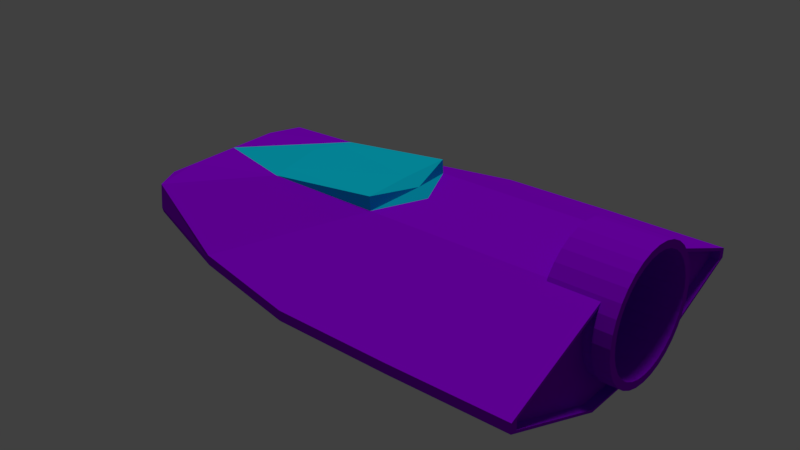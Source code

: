 # Source: classic_spaceship.blend  (saved by Blender 2.78.0; exported with 4.5.12 LTS)
import bpy
from mathutils import Matrix  # noqa: F401  (used for matrix-valued properties, if any)

bpy.ops.wm.read_factory_settings(use_empty=True)
scene = bpy.context.scene
scene.name = 'Scene'

# ---- collections
col_collection_1 = bpy.data.collections.new('Collection 1'); scene.collection.children.link(col_collection_1)

# ---- materials (node trees are filled in below, after node groups)
mat_material = bpy.data.materials.new('Material')
mat_material.alpha_threshold = 0.0
mat_material.use_transparent_shadow = False
mat_material.diffuse_color = (0.3061, 0.0, 0.8, 1.0)
mat_material.specular_color = (0.0, 0.534, 1.0)
mat_material.roughness = 0.5
mat_material.line_color = (0.0, 0.0, 0.0, 1.0)
mat_glass = bpy.data.materials.new('Glass')
mat_glass.alpha_threshold = 0.0
mat_glass.use_transparent_shadow = False
mat_glass.diffuse_color = (0.003212, 0.6076, 0.8, 1.0)
mat_glass.roughness = 0.5

# ---- material node trees

# ---- world
world_world = bpy.data.worlds.new('World'); scene.world = world_world
world_world.color = (0.05088, 0.05088, 0.05088)
world_world.use_sun_shadow = False
world_world.sun_shadow_jitter_overblur = 0.0
world_world.cycles.sampling_method = 'MANUAL'

# ---- lights
light_sun = bpy.data.lights.new('Sun', 'SUN')
light_sun.transmission_factor = 0.0
light_sun.angle = 0.1993
light_sun.energy = 1.0
light_sun.shadow_buffer_clip_start = 0.5
light_sun.shadow_soft_size = 0.1
light_sun.shadow_cascade_max_distance = 1000.0

# ---- meshes
me_cube = bpy.data.meshes.new('Cube')
me_cube.from_pydata([(1.07, 0.6144, 0.1883), (1.07, 0.6026, 0.06848), (1.07, 0.5676, -0.04677), (1.07, 0.5108, -0.153), (1.07, 0.4344, -0.2461), (1.07, 0.3413, -0.3225), (1.07, 0.2351, -0.3793), (1.07, 0.1199, -0.4142), (1.07, 4.638e-08, -0.426), (1.07, -0.1199, -0.4142), (1.07, -0.2351, -0.3793), (1.07, -0.3413, -0.3225), (1.07, -0.4344, -0.2461), (1.07, -0.5108, -0.153), (1.07, -0.5676, -0.04677), (1.07, -0.6026, 0.06848), (1.07, -0.6144, 0.1883), (1.07, -0.6026, 0.3082), (1.07, -0.5676, 0.4235), (0.7909, -0.5108, 0.5297), (1.07, -0.5108, 0.5297), (0.7909, -0.4344, 0.6228), (1.07, -0.4344, 0.6228), (0.7909, -0.3413, 0.6992), (1.07, -0.3413, 0.6992), (0.7909, -0.2351, 0.7559), (1.07, -0.2351, 0.7559), (0.7909, -0.1199, 0.7909), (1.07, -0.1199, 0.7909), (0.7909, 5.932e-07, 0.8027), (1.07, 5.932e-07, 0.8027), (0.7909, 0.1199, 0.7909), (1.07, 0.1199, 0.7909), (0.7909, 0.2351, 0.7559), (1.07, 0.2351, 0.7559), (0.7909, 0.3413, 0.6992), (1.07, 0.3413, 0.6992), (0.7909, 0.4344, 0.6228), (1.07, 0.4344, 0.6228), (0.7909, 0.5108, 0.5297), (1.07, 0.5108, 0.5297), (1.07, 0.5676, 0.4234), (1.07, 0.6026, 0.3082), (1.0, -1.631, 0.0), (-1.0, -0.9471, 0.0), (-2.98e-07, -1.608, 0.0), (1.0, -0.5, -0.508), (1.0, -1.631, 0.04794), (-1.0, -0.9262, 0.2383), (1.0, -1.631, -0.04794), (-1.0, -0.5, -0.508), (-1.0, -0.9347, -0.04794), (-1.0, -0.5, 0.3081), (-0.5, -1.357, 0.0), (0.5, -1.631, 0.0), (-1.49e-07, -1.608, -0.04794), (-4.172e-07, -1.608, 0.04794), (-3.427e-07, -0.5, 0.508), (2.98e-08, -0.5, -0.508), (0.5, -0.5, -0.508), (0.5, -0.5, 0.508), (1.0, -1.564, -0.04871), (0.5, -1.631, 0.04794), (0.5, -1.631, -0.04794), (-0.5, -1.357, -0.04794), (-0.5, -1.357, 0.04794), (-0.5, -0.5, 0.508), (-0.5, -0.5, -0.508), (-0.003329, -0.5, 0.6409), (-1.152, -0.5, -1.806e-07), (-1.152, -0.5, 0.1187), (-1.152, -0.5, -0.09485), (-0.5033, -0.3566, 0.5293), (1.0, 0.0, -0.508), (1.0, 1.631, 0.0), (-1.0, 0.0, -0.508), (-1.0, 0.9471, 0.0), (-1.0, 0.0, 0.3081), (-1.0, 0.0, 0.0), (-2.98e-07, 1.608, 0.0), (-1.49e-07, 0.0, 0.508), (5.96e-08, 0.0, -0.508), (1.0, 0.5, -0.508), (1.0, 1.631, 0.04794), (-1.0, 0.9262, 0.2383), (1.0, 1.631, -0.04794), (-1.0, 0.5, -0.508), (-1.0, 0.9347, -0.04794), (-1.0, 0.5, 0.3081), (-1.0, 0.0, -0.254), (-1.0, 0.0, 0.254), (-0.5, 1.357, 0.0), (0.5, 1.631, 0.0), (-1.49e-07, 1.608, -0.04794), (-4.172e-07, 1.608, 0.04794), (-3.427e-07, 0.5, 0.508), (0.5, 0.0, 0.508), (-0.5, 0.0, 0.508), (-0.5, 0.0, -0.508), (0.5, 0.0, -0.508), (2.98e-08, 0.5, -0.508), (0.5, 0.5, -0.508), (0.5, 0.5, 0.508), (1.0, 0.5, -0.254), (0.5, 1.631, 0.04794), (0.5, 1.631, -0.04794), (-0.5, 1.357, -0.04794), (-0.5, 1.357, 0.04794), (-0.5, 0.5, 0.508), (-0.5, 0.5, -0.508), (-0.5033, 0.0, 0.5895), (0.09856, 0.0, 0.508), (-0.003329, 0.5, 0.6409), (-1.152, 0.5, -1.806e-07), (-1.152, 0.0, -1.806e-07), (-1.152, 0.0, -0.09485), (-1.152, 0.0, 0.1187), (-0.003329, 0.0, 0.6515), (-1.152, 0.5, 0.1187), (-1.152, 0.5, -0.09485), (0.05445, 0.0, 0.5872), (-0.5033, 0.3566, 0.5293), (1.0, 0.6026, 0.3082), (1.0, 0.6099, 0.234), (1.0, 0.6026, 0.06848), (1.0, 0.6144, 0.1883), (1.0, 0.5676, -0.04677), (1.0, 0.5818, 0.0), (1.0, 0.5108, -0.153), (1.0, 0.4344, -0.2461), (1.0, 0.5, -0.1662), (1.0, 0.4248, -0.254), (1.0, 0.3413, -0.3225), (1.0, 0.2351, -0.3793), (1.0, 0.1199, -0.4142), (1.0, 4.638e-08, -0.426), (1.0, -0.1199, -0.4142), (1.0, -0.3413, -0.3225), (1.0, -0.2351, -0.3793), (1.0, -0.5676, -0.04677), (1.0, -0.5108, -0.153), (1.0, -0.5, -0.1662), (1.0, -0.4344, -0.2461), (1.0, -0.4248, -0.254), (1.0, -0.6026, 0.3082), (1.0, -0.6144, 0.1883), (1.0, -0.6099, 0.234), (1.0, -0.6026, 0.06848), (1.0, -0.5818, 0.0), (1.0, 0.5676, 0.4234), (0.7909, 0.5286, 0.4963), (1.0, 0.5286, 0.4963), (1.0, -0.5676, 0.4235), (0.7909, -0.5286, 0.4963), (1.0, -0.5286, 0.4963), (0.7909, 0.5, 0.508), (0.7909, 0.0, 0.508), (0.7909, -0.5, 0.508), (1.07, 0.5325, 0.08242), (1.07, 0.5429, 0.1883), (1.07, 0.5016, -0.01943), (1.07, 0.4514, -0.1133), (1.07, 0.3839, -0.1956), (1.07, 0.3016, -0.2631), (1.07, 0.2078, -0.3133), (1.07, 0.1059, -0.3442), (1.07, 6.178e-08, -0.3546), (1.07, -0.1059, -0.3442), (1.07, -0.2078, -0.3133), (1.07, -0.3016, -0.2631), (1.07, -0.3839, -0.1956), (1.07, -0.4514, -0.1133), (1.07, -0.5016, -0.01943), (1.07, -0.5325, 0.08242), (1.07, -0.5429, 0.1883), (1.07, -0.5325, 0.2943), (1.07, -0.5016, 0.3961), (1.07, -0.4514, 0.49), (1.07, -0.3839, 0.5723), (1.07, -0.3016, 0.6398), (1.07, -0.2078, 0.69), (1.07, -0.1059, 0.7208), (1.07, 5.451e-07, 0.7313), (1.07, 0.1059, 0.7208), (1.07, 0.2078, 0.69), (1.07, 0.3016, 0.6398), (1.07, 0.3839, 0.5723), (1.07, 0.4514, 0.49), (1.07, 0.5016, 0.3961), (1.07, 0.5325, 0.2943), (0.8456, 0.5325, 0.08242), (0.8456, 0.5429, 0.1883), (0.8456, 0.5016, -0.01943), (0.8456, 0.4514, -0.1133), (0.8456, 0.3839, -0.1956), (0.8456, 0.3016, -0.2631), (0.8456, 0.2078, -0.3133), (0.8456, 0.1059, -0.3442), (0.8456, 6.178e-08, -0.3546), (0.8456, -0.1059, -0.3442), (0.8456, -0.2078, -0.3133), (0.8456, -0.3016, -0.2631), (0.8456, -0.3839, -0.1956), (0.8456, -0.4514, -0.1133), (0.8456, -0.5016, -0.01943), (0.8456, -0.5325, 0.08242), (0.8456, -0.5429, 0.1883), (0.8456, -0.5325, 0.2943), (0.8456, -0.5016, 0.3961), (0.8456, -0.4514, 0.49), (0.8456, -0.3839, 0.5723), (0.8456, -0.3016, 0.6398), (0.8456, -0.2078, 0.69), (0.8456, -0.1059, 0.7208), (0.8456, 5.451e-07, 0.7313), (0.8456, 0.1059, 0.7208), (0.8456, 0.2078, 0.69), (0.8456, 0.3016, 0.6398), (0.8456, 0.3839, 0.5723), (0.8456, 0.4514, 0.49), (0.8456, 0.5016, 0.3961), (0.8456, 0.5325, 0.2943), (1.0, -1.631, -0.04794), (1.0, -1.631, 0.0), (1.0, -0.5818, 0.0), (1.0, 4.638e-08, -0.426), (1.0, 0.0, -0.508), (1.0, -0.5, -0.508), (1.0, -1.631, 0.04794), (0.9594, -1.564, -0.04871), (1.0, -0.4248, -0.254), (1.0, -0.5, -0.1662), (1.0, -0.6099, 0.234), (1.0, -0.5286, 0.4963), (1.0, 1.631, -0.04794), (1.0, 1.631, 0.0), (1.0, 0.5818, 0.0), (1.0, 0.5, -0.508), (1.0, 1.631, 0.04794), (1.0, 0.5, -0.254), (1.0, 0.4248, -0.254), (1.0, 0.5, -0.1662), (1.0, 0.6099, 0.234), (1.0, 0.5286, 0.4963), (1.0, 0.6026, 0.3082), (1.0, 0.6144, 0.1883), (1.0, 0.6026, 0.06848), (1.0, 0.5676, -0.04677), (1.0, 0.5108, -0.153), (1.0, 0.3413, -0.3225), (1.0, 0.2351, -0.3793), (1.0, 0.1199, -0.4142), (1.0, -0.1199, -0.4142), (1.0, -0.2351, -0.3793), (1.0, -0.3413, -0.3225), (1.0, -0.5108, -0.153), (1.0, -0.5676, -0.04677), (1.0, -0.4344, -0.2461), (1.0, -0.6144, 0.1883), (1.0, -0.6026, 0.3082), (1.0, -0.6026, 0.06848), (1.0, 0.5676, 0.4234), (1.0, -0.5676, 0.4235), (1.0, -1.564, -0.002725), (1.0, -0.5585, -0.002725), (1.0, -0.0004323, -0.4114), (1.0, -0.0004324, -0.49), (1.0, -0.48, -0.49), (1.0, -1.564, 0.04326), (1.0, -0.4079, -0.2464), (1.0, -0.48, -0.1621), (1.0, -0.5854, 0.2217), (1.0, -0.5075, 0.4734), (1.0, 1.564, -0.04871), (1.0, 1.564, -0.002725), (1.0, 0.5576, -0.002725), (1.0, 0.4792, -0.49), (1.0, 1.564, 0.04326), (1.0, 0.4792, -0.2464), (1.0, 0.407, -0.2464), (1.0, 0.4792, -0.1621), (1.0, 0.5846, 0.2217), (1.0, 0.5066, 0.4734), (1.0, 0.5775, 0.2929), (1.0, 0.5889, 0.1779), (1.0, 0.5775, 0.06296), (1.0, 0.544, -0.04759), (1.0, 0.4896, -0.1495), (1.0, 0.327, -0.3121), (1.0, 0.2251, -0.3665), (1.0, 0.1145, -0.4001), (1.0, -0.1154, -0.4001), (1.0, -0.2259, -0.3665), (1.0, -0.3278, -0.3121), (1.0, -0.4904, -0.1495), (1.0, -0.5449, -0.04759), (1.0, -0.4171, -0.2388), (1.0, -0.5897, 0.1779), (1.0, -0.5784, 0.2929), (1.0, -0.5784, 0.06296), (1.0, 0.544, 0.4034), (1.0, -0.5449, 0.4034), (0.9594, -1.564, -0.002725), (0.9594, -0.5585, -0.002725), (0.9594, -0.0004323, -0.4114), (0.9594, -0.0004323, -0.49), (0.9594, -0.48, -0.49), (0.9594, -1.564, 0.04326), (0.9594, -0.48, -0.2464), (0.9594, -0.4079, -0.2464), (0.9594, -0.48, -0.1621), (0.9594, -0.5854, 0.2217), (0.9594, -0.5075, 0.4734), (0.9594, 1.564, -0.04871), (0.9594, 1.564, -0.002725), (0.9594, 0.5576, -0.002725), (0.9594, 0.4792, -0.49), (0.9594, 1.564, 0.04326), (0.9594, 0.4792, -0.2464), (0.9594, 0.407, -0.2464), (0.9594, 0.4792, -0.1621), (0.9594, 0.5846, 0.2217), (0.9594, 0.5066, 0.4734), (0.9594, 0.5775, 0.2929), (0.9594, 0.5889, 0.1779), (0.9594, 0.5775, 0.06296), (0.9594, 0.544, -0.04759), (0.9594, 0.4896, -0.1495), (0.9594, 0.327, -0.3121), (0.9594, 0.2251, -0.3665), (0.9594, 0.1145, -0.4001), (0.9594, -0.1154, -0.4001), (0.9594, -0.2259, -0.3665), (0.9594, -0.3278, -0.3121), (0.9594, -0.4904, -0.1495), (0.9594, -0.5449, -0.04759), (0.9594, -0.4171, -0.2388), (0.9594, -0.5897, 0.1779), (0.9594, -0.5784, 0.2929), (0.9594, -0.5784, 0.06296), (0.9594, 0.544, 0.4034), (0.9594, -0.5449, 0.4034)], [], [(19, 20, 22, 21), (21, 22, 24, 23), (23, 24, 26, 25), (25, 26, 28, 27), (27, 28, 30, 29), (29, 30, 32, 31), (31, 32, 34, 33), (33, 34, 36, 35), (35, 36, 38, 37), (37, 38, 40, 39), (39, 40, 41, 149, 151, 150), (24, 22, 178, 179), (67, 64, 51, 50), (66, 52, 48, 65), (52, 77, 116, 70), (64, 53, 44, 51), (63, 54, 45, 55), (103, 131, 240, 239), (60, 57, 56, 62), (59, 63, 55, 58), (99, 59, 58, 81), (73, 46, 59, 99), (46, 49, 63, 59), (96, 111, 57, 60), (137, 143, 230, 254), (43, 49, 222, 223), (54, 62, 56, 45), (43, 47, 62, 54), (49, 43, 54, 63), (55, 45, 53, 64), (51, 44, 69, 71), (48, 52, 70), (50, 51, 71), (75, 50, 71, 115), (53, 65, 48, 44), (45, 56, 65, 53), (57, 66, 65, 56), (98, 67, 50, 75), (81, 58, 67, 98), (58, 55, 64, 67), (71, 69, 114, 115), (69, 70, 116, 114), (66, 77, 52), (117, 110, 72, 68), (110, 77, 72), (66, 57, 68, 72), (44, 48, 70, 69), (68, 120, 117), (57, 111, 120, 68), (77, 66, 72), (109, 86, 87, 106), (108, 107, 84, 88), (88, 118, 116, 77), (90, 116, 114, 78), (106, 87, 76, 91), (105, 93, 79, 92), (154, 47, 228, 233), (102, 104, 94, 95), (101, 100, 93, 105), (99, 81, 100, 101), (73, 99, 101, 82), (82, 101, 105, 85), (96, 102, 95, 111), (74, 83, 238, 235), (143, 142, 257, 230), (92, 79, 94, 104), (74, 92, 104, 83), (85, 105, 92, 74), (93, 106, 91, 79), (78, 114, 115, 89), (87, 119, 113, 76), (89, 115, 75), (84, 118, 88), (86, 119, 87), (75, 115, 119, 86), (91, 76, 84, 107), (79, 91, 107, 94), (95, 94, 107, 108), (97, 110, 77), (80, 117, 110, 97), (98, 75, 86, 109), (81, 98, 109, 100), (100, 109, 106, 93), (119, 115, 114, 113), (113, 114, 116, 118), (108, 88, 77), (117, 112, 121, 110), (110, 121, 77), (108, 121, 112, 95), (76, 113, 118, 84), (77, 116, 90), (112, 117, 120), (95, 112, 120, 111), (77, 121, 108), (111, 120, 117, 80), (136, 135, 8, 9), (157, 156, 96, 60), (150, 155, 156, 157, 153, 19, 21, 23, 25, 27, 29, 31, 33, 35, 37, 39), (142, 143, 137, 11, 12), (137, 138, 10, 11), (134, 133, 6, 7), (156, 155, 102, 96), (135, 134, 7, 8), (132, 131, 129, 4, 5), (125, 123, 122, 42, 0), (144, 146, 145, 16, 17), (130, 129, 131, 103), (145, 147, 15, 16), (122, 149, 41, 42), (129, 130, 128, 3, 4), (73, 82, 237, 226), (153, 154, 152, 18, 20, 19), (126, 128, 248, 247), (128, 126, 2, 3), (140, 141, 142, 12, 13), (155, 150, 151, 83, 104, 102), (139, 140, 13, 14), (124, 125, 0, 1), (133, 132, 5, 6), (138, 136, 9, 10), (142, 141, 231, 257), (152, 154, 233, 262), (152, 144, 17, 18), (126, 127, 124, 1, 2), (147, 148, 139, 14, 15), (154, 153, 157, 60, 62, 47), (124, 127, 236, 246), (170, 169, 201, 202), (42, 41, 188, 189), (13, 12, 170, 171), (1, 0, 159, 158), (0, 42, 189, 159), (14, 13, 171, 172), (34, 32, 183, 184), (15, 14, 172, 173), (2, 1, 158, 160), (26, 24, 179, 180), (16, 15, 173, 174), (3, 2, 160, 161), (17, 16, 174, 175), (36, 34, 184, 185), (4, 3, 161, 162), (18, 17, 175, 176), (5, 4, 162, 163), (28, 26, 180, 181), (6, 5, 163, 164), (20, 18, 176, 177), (38, 36, 185, 186), (7, 6, 164, 165), (8, 7, 165, 166), (30, 28, 181, 182), (9, 8, 166, 167), (22, 20, 177, 178), (40, 38, 186, 187), (10, 9, 167, 168), (11, 10, 168, 169), (32, 30, 182, 183), (41, 40, 187, 188), (12, 11, 169, 170), (190, 191, 221, 220, 219, 218, 217, 216, 215, 214, 213, 212, 211, 210, 209, 208, 207, 206, 205, 204, 203, 202, 201, 200, 199, 198, 197, 196, 195, 194, 193, 192), (184, 183, 215, 216), (171, 170, 202, 203), (185, 184, 216, 217), (172, 171, 203, 204), (158, 159, 191, 190), (186, 185, 217, 218), (173, 172, 204, 205), (160, 158, 190, 192), (187, 186, 218, 219), (174, 173, 205, 206), (161, 160, 192, 193), (188, 187, 219, 220), (175, 174, 206, 207), (162, 161, 193, 194), (189, 188, 220, 221), (176, 175, 207, 208), (163, 162, 194, 195), (159, 189, 221, 191), (177, 176, 208, 209), (164, 163, 195, 196), (178, 177, 209, 210), (165, 164, 196, 197), (179, 178, 210, 211), (166, 165, 197, 198), (180, 179, 211, 212), (167, 166, 198, 199), (181, 180, 212, 213), (168, 167, 199, 200), (182, 181, 213, 214), (169, 168, 200, 201), (183, 182, 214, 215), (225, 252, 291, 265), (261, 244, 283, 300), (251, 225, 265, 290), (256, 224, 264, 295), (241, 239, 278, 280), (250, 251, 290, 289), (224, 260, 299, 264), (249, 250, 289, 288), (228, 223, 263, 268), (260, 258, 297, 299), (239, 240, 279, 278), (128, 130, 241, 248), (145, 146, 232, 258), (46, 73, 226, 227), (83, 151, 243, 238), (146, 144, 259, 232), (130, 103, 239, 241), (47, 43, 223, 228), (131, 132, 249, 240), (85, 74, 235, 234), (147, 145, 258, 260), (132, 133, 250, 249), (148, 147, 260, 224), (133, 134, 251, 250), (139, 148, 224, 256), (134, 135, 225, 251), (149, 122, 244, 261), (49, 46, 227, 222), (135, 136, 252, 225), (122, 123, 242, 244), (138, 137, 254, 253), (82, 85, 234, 237), (123, 125, 245, 242), (151, 149, 261, 243), (136, 138, 253, 252), (125, 124, 246, 245), (144, 152, 262, 259), (140, 139, 256, 255), (127, 126, 247, 236), (141, 140, 255, 231), (282, 300, 340, 322), (276, 273, 313, 316), (265, 291, 331, 304), (300, 283, 323, 340), (290, 265, 304, 330), (295, 264, 303, 335), (280, 278, 318, 320), (289, 290, 330, 329), (264, 299, 339, 303), (288, 289, 329, 328), (268, 263, 302, 307), (237, 234, 273, 276), (243, 261, 300, 282), (253, 254, 293, 292), (238, 243, 282, 277), (259, 262, 301, 298), (252, 253, 292, 291), (244, 242, 281, 283), (262, 233, 272, 301), (222, 227, 267, 61), (255, 256, 295, 294), (242, 245, 284, 281), (233, 228, 268, 272), (231, 255, 294, 270), (245, 246, 285, 284), (234, 235, 274, 273), (257, 231, 270, 296), (236, 247, 286, 275), (230, 257, 296, 269), (223, 222, 61, 263), (246, 236, 275, 285), (226, 237, 276, 266), (254, 230, 269, 293), (247, 248, 287, 286), (235, 238, 277, 274), (258, 232, 271, 297), (248, 241, 280, 287), (232, 259, 298, 271), (227, 226, 266, 267), (240, 249, 288, 279), (308, 310, 334, 335, 303, 302, 229), (306, 308, 229), (305, 304, 331, 332, 333, 309, 308, 306), (318, 313, 314, 315, 326, 327, 320), (316, 313, 318), (305, 316, 318, 319, 328, 329, 330, 304), (322, 340, 323, 321, 317), (303, 339, 337, 311, 307, 302), (321, 324, 325, 315, 314, 317), (309, 336, 310, 308), (311, 338, 341, 312, 307), (292, 293, 333, 332), (277, 282, 322, 317), (298, 301, 341, 338), (291, 292, 332, 331), (283, 281, 321, 323), (301, 272, 312, 341), (61, 267, 306, 229), (294, 295, 335, 334), (281, 284, 324, 321), (272, 268, 307, 312), (270, 294, 334, 310), (284, 285, 325, 324), (273, 274, 314, 313), (296, 270, 310, 336), (275, 286, 326, 315), (269, 296, 336, 309), (263, 61, 229, 302), (285, 275, 315, 325), (266, 276, 316, 305), (293, 269, 309, 333), (286, 287, 327, 326), (274, 277, 317, 314), (297, 271, 311, 337), (287, 280, 320, 327), (271, 298, 338, 311), (267, 266, 305, 306), (279, 288, 328, 319), (278, 279, 319, 318), (299, 297, 337, 339)])
me_cube.polygons.foreach_set('material_index', [0, 0, 0, 0, 0, 0, 0, 0, 0, 0, 0, 0, 0, 0, 0, 0, 0, 0, 0, 0, 0, 0, 0, 0, 0, 0, 0, 0, 0, 0, 0, 0, 0, 0, 0, 0, 0, 0, 0, 0, 0, 0, 0, 1, 1, 1, 0, 1, 1, 1, 0, 0, 0, 0, 0, 0, 0, 0, 0, 0, 0, 0, 0, 0, 0, 0, 0, 0, 0, 0, 0, 0, 0, 0, 0, 0, 0, 0, 0, 0, 0, 0, 0, 0, 0, 0, 1, 1, 1, 0, 0, 1, 1, 1, 0, 0, 0, 0, 0, 0, 0, 0, 0, 0, 0, 0, 0, 0, 0, 0, 0, 0, 0, 0, 0, 0, 0, 0, 0, 0, 0, 0, 0, 0, 0, 0, 0, 0, 0, 0, 0, 0, 0, 0, 0, 0, 0, 0, 0, 0, 0, 0, 0, 0, 0, 0, 0, 0, 0, 0, 0, 0, 0, 0, 0, 0, 0, 0, 0, 0, 0, 0, 0, 0, 0, 0, 0, 0, 0, 0, 0, 0, 0, 0, 0, 0, 0, 0, 0, 0, 0, 0, 0, 0, 0, 0, 0, 0, 0, 0, 0, 0, 0, 0, 0, 0, 0, 0, 0, 0, 0, 0, 0, 0, 0, 0, 0, 0, 0, 0, 0, 0, 0, 0, 0, 0, 0, 0, 0, 0, 0, 0, 0, 0, 0, 0, 0, 0, 0, 0, 0, 0, 0, 0, 0, 0, 0, 0, 0, 0, 0, 0, 0, 0, 0, 0, 0, 0, 0, 0, 0, 0, 0, 0, 0, 0, 0, 0, 0, 0, 0, 0, 0, 0, 0, 0, 0, 0, 0, 0, 0, 0, 0, 0, 0, 0, 0, 0, 0, 0, 0, 0, 0, 0, 0, 0, 0, 0, 0, 0, 0, 0, 0, 0, 0, 0, 0, 0, 0, 0, 0, 0, 0, 0, 0, 0, 0, 0, 0, 0, 0])
_uv = me_cube.uv_layers.new(name='UVMap')
_uv.uv.foreach_set('vector', [0.5522, 0.9618, 0.5169, 0.962, 0.5155, 0.9418, 0.5508, 0.9416, 0.5508, 0.9416, 0.5155, 0.9418, 0.5149, 0.9286, 0.5502, 0.9284, 0.5499, 0.9294, 0.5146, 0.9299, 0.5146, 0.9169, 0.5499, 0.9164, 0.5493, 0.9168, 0.514, 0.9171, 0.5139, 0.897, 0.5492, 0.8967, 0.5492, 0.8967, 0.5139, 0.897, 0.514, 0.8771, 0.5493, 0.8768, 0.5493, 0.8768, 0.514, 0.8771, 0.5144, 0.8583, 0.5497, 0.858, 0.5497, 0.858, 0.5144, 0.8583, 0.5151, 0.8411, 0.5504, 0.8409, 0.5504, 0.8401, 0.5151, 0.8403, 0.516, 0.8299, 0.5513, 0.8297, 0.5513, 0.8317, 0.5159, 0.8299, 0.5158, 0.8157, 0.5512, 0.8174, 0.5512, 0.8174, 0.5158, 0.8157, 0.5159, 0.7983, 0.5513, 0.8, 0.5109, 0.9456, 0.4649, 0.9439, 0.4652, 0.924, 0.4767, 0.9244, 0.4765, 0.9381, 0.511, 0.9394, 0.01146, 0.6726, 0.02248, 0.6537, 0.03158, 0.6623, 0.02184, 0.6789, 0.08347, 0.4055, 0.08235, 0.5609, 0.0, 0.4817, 0.001123, 0.4056, 0.4167, 0.2343, 0.3316, 0.2269, 0.3305, 0.1461, 0.4096, 0.05643, 0.4649, 0.6789, 0.4649, 0.7729, 0.4345, 0.7729, 0.4345, 0.6789, 0.2591, 0.8956, 0.2669, 0.8956, 0.2567, 0.992, 0.2486, 0.9921, 0.2652, 0.706, 0.273, 0.706, 0.2729, 0.8001, 0.2651, 0.8001, 0.0, 0.0, 0.0, 0.0, 0.0, 0.0, 0.0, 0.0, 0.5807, 0.2298, 0.4987, 0.232, 0.4916, 0.008483, 0.5736, 0.002241, 0.2482, 0.4053, 0.2471, 0.6121, 0.1647, 0.608, 0.1658, 0.4054, 0.2482, 0.3115, 0.2482, 0.4053, 0.1658, 0.4054, 0.1658, 0.3116, 0.3305, 0.3114, 0.3305, 0.4052, 0.2482, 0.4053, 0.2482, 0.3115, 0.3305, 0.4052, 0.3294, 0.612, 0.2471, 0.6121, 0.2482, 0.4053, 0.5807, 0.3207, 0.5148, 0.3225, 0.4987, 0.232, 0.5807, 0.2298, 0.0, 0.0, 0.0, 0.0, 0.0, 0.0, 0.0, 0.0, 0.0, 0.0, 0.0, 0.0, 0.0, 0.0, 0.0, 0.0, 0.273, 0.706, 0.2808, 0.706, 0.2807, 0.8001, 0.2729, 0.8001, 0.2725, 0.6121, 0.2803, 0.6121, 0.2808, 0.706, 0.273, 0.706, 0.2647, 0.6121, 0.2725, 0.6121, 0.273, 0.706, 0.2652, 0.706, 0.2651, 0.8001, 0.2729, 0.8001, 0.2669, 0.8956, 0.2591, 0.8956, 0.4063, 0.5972, 0.4142, 0.5948, 0.415, 0.6789, 0.3993, 0.6789, 0.4534, 0.5988, 0.4649, 0.6789, 0.4345, 0.6789, 0.3305, 0.6789, 0.4063, 0.5972, 0.3993, 0.6789, 0.3305, 0.7729, 0.3305, 0.6789, 0.3993, 0.6789, 0.3993, 0.7729, 0.2669, 0.8956, 0.2747, 0.8956, 0.2949, 0.9921, 0.2567, 0.992, 0.2729, 0.8001, 0.2807, 0.8001, 0.2747, 0.8956, 0.2669, 0.8956, 0.4987, 0.232, 0.4167, 0.2343, 0.4096, 0.05643, 0.4916, 0.008483, 0.08347, 0.3117, 0.08347, 0.4055, 0.001123, 0.4056, 0.001123, 0.3117, 0.1658, 0.3116, 0.1658, 0.4054, 0.08347, 0.4055, 0.08347, 0.3117, 0.1658, 0.4054, 0.1647, 0.608, 0.08235, 0.5609, 0.08347, 0.4055, 0.3993, 0.6789, 0.415, 0.6789, 0.415, 0.7729, 0.3993, 0.7729, 0.415, 0.6789, 0.4345, 0.6789, 0.4345, 0.7729, 0.415, 0.7729, 0.4167, 0.2343, 0.3316, 0.3178, 0.3316, 0.2269, 0.5003, 0.3298, 0.4174, 0.3291, 0.4164, 0.2614, 0.5001, 0.2384, 0.4174, 0.3291, 0.3316, 0.3178, 0.4164, 0.2614, 0.4167, 0.2343, 0.4987, 0.232, 0.5001, 0.2384, 0.4164, 0.2614, 0.4142, 0.5948, 0.4534, 0.5988, 0.4345, 0.6789, 0.415, 0.6789, 0.8553, 0.812, 0.8642, 0.906, 0.8535, 0.906, 0.8772, 0.812, 0.8773, 0.906, 0.8642, 0.906, 0.8553, 0.812, 0.3316, 0.3178, 0.4167, 0.2343, 0.4164, 0.2614, 0.08347, 0.2178, 0.001123, 0.2179, 0.0, 0.1309, 0.08235, 0.05159, 0.4167, 0.416, 0.4096, 0.5496, 0.3305, 0.4827, 0.3316, 0.4086, 0.4649, 0.8669, 0.4345, 0.8669, 0.4345, 0.7729, 0.4649, 0.7729, 0.3199, 0.9631, 0.2949, 0.9381, 0.2949, 0.9161, 0.3199, 0.916, 0.2482, 0.8958, 0.2486, 0.9925, 0.2407, 0.9924, 0.2403, 0.8958, 0.2481, 0.706, 0.248, 0.8001, 0.2401, 0.8001, 0.2402, 0.706, 0.0, 0.0, 0.0, 0.0, 0.0, 0.0, 0.0, 0.0, 0.5807, 0.4115, 0.5736, 0.5948, 0.4916, 0.5931, 0.4987, 0.4138, 0.2482, 0.2177, 0.1658, 0.2177, 0.1647, 0.004308, 0.2471, 8.724e-05, 0.2482, 0.3115, 0.1658, 0.3116, 0.1658, 0.2177, 0.2482, 0.2177, 0.3305, 0.3114, 0.2482, 0.3115, 0.2482, 0.2177, 0.3305, 0.2176, 0.3305, 0.2176, 0.2482, 0.2177, 0.2471, 8.724e-05, 0.3294, 0.0, 0.5807, 0.3207, 0.5807, 0.4115, 0.4987, 0.4138, 0.5148, 0.3225, 0.0, 0.0, 0.0, 0.0, 0.0, 0.0, 0.0, 0.0, 0.0, 0.0, 0.0, 0.0, 0.0, 0.0, 0.0, 0.0, 0.2402, 0.706, 0.2401, 0.8001, 0.2322, 0.8001, 0.2323, 0.706, 0.2403, 0.6121, 0.2402, 0.706, 0.2323, 0.706, 0.2324, 0.6121, 0.2482, 0.6121, 0.2481, 0.706, 0.2402, 0.706, 0.2403, 0.6121, 0.248, 0.8001, 0.2482, 0.8958, 0.2403, 0.8958, 0.2401, 0.8001, 0.3199, 0.916, 0.2949, 0.9161, 0.2949, 0.8985, 0.3199, 0.8688, 0.4063, 0.9487, 0.3993, 0.8669, 0.415, 0.8669, 0.4142, 0.951, 0.3199, 0.8688, 0.2949, 0.8985, 0.3199, 0.8216, 0.4534, 0.9471, 0.4345, 0.8669, 0.4649, 0.8669, 0.3305, 0.8669, 0.3993, 0.8669, 0.4063, 0.9487, 0.3305, 0.7729, 0.3993, 0.7729, 0.3993, 0.8669, 0.3305, 0.8669, 0.2403, 0.8958, 0.2407, 0.9924, 0.2014, 0.9925, 0.2324, 0.8957, 0.2401, 0.8001, 0.2403, 0.8958, 0.2324, 0.8957, 0.2322, 0.8001, 0.4987, 0.4138, 0.4916, 0.5931, 0.4096, 0.5496, 0.4167, 0.416, 0.3081, 0.7109, 0.2949, 0.7129, 0.3255, 0.6121, 0.3226, 0.8034, 0.2995, 0.8074, 0.2949, 0.7129, 0.3081, 0.7109, 0.08347, 0.3117, 0.001123, 0.3117, 0.001123, 0.2179, 0.08347, 0.2178, 0.1658, 0.3116, 0.08347, 0.3117, 0.08347, 0.2178, 0.1658, 0.2177, 0.1658, 0.2177, 0.08347, 0.2178, 0.08235, 0.05159, 0.1647, 0.004308, 0.3993, 0.8669, 0.3993, 0.7729, 0.415, 0.7729, 0.415, 0.8669, 0.415, 0.8669, 0.415, 0.7729, 0.4345, 0.7729, 0.4345, 0.8669, 0.4167, 0.416, 0.3316, 0.4086, 0.3316, 0.3178, 0.5003, 0.3298, 0.5001, 0.4202, 0.4164, 0.391, 0.4174, 0.3291, 0.4174, 0.3291, 0.4164, 0.391, 0.3316, 0.3178, 0.07711, 0.8435, 0.08049, 0.842, 0.09693, 0.9374, 0.07503, 0.9374, 0.4142, 0.951, 0.415, 0.8669, 0.4345, 0.8669, 0.4534, 0.9471, 0.3199, 0.9732, 0.2949, 0.9381, 0.3199, 0.9631, 0.8553, 1.0, 0.8535, 0.906, 0.8642, 0.906, 0.8772, 1.0, 0.8553, 1.0, 0.8642, 0.906, 0.8773, 0.906, 0.3316, 0.3178, 0.4164, 0.391, 0.4167, 0.416, 0.3255, 0.8216, 0.3115, 0.816, 0.2995, 0.8074, 0.3226, 0.8034, 0.6545, 0.6353, 0.6544, 0.6577, 0.6429, 0.6577, 0.6429, 0.6353, 0.6284, 0.2285, 0.6284, 0.3194, 0.5807, 0.3207, 0.5807, 0.2298, 0.8648, 0.6132, 0.8629, 0.6186, 0.8629, 0.7126, 0.8629, 0.8066, 0.8648, 0.812, 0.8593, 0.8086, 0.844, 0.7943, 0.8314, 0.7767, 0.822, 0.7568, 0.8163, 0.7351, 0.8143, 0.7126, 0.8163, 0.69, 0.822, 0.6684, 0.8314, 0.6484, 0.844, 0.6309, 0.8593, 0.6165, 0.5911, 0.8153, 0.591, 0.8135, 0.5903, 0.7983, 0.6018, 0.798, 0.6026, 0.815, 0.6548, 0.5948, 0.6546, 0.6141, 0.6431, 0.6141, 0.6432, 0.5948, 0.6544, 0.6803, 0.6545, 0.7024, 0.6429, 0.7023, 0.6429, 0.6803, 0.6284, 0.3194, 0.6284, 0.4102, 0.5807, 0.4115, 0.5807, 0.3207, 0.6544, 0.6577, 0.6544, 0.6803, 0.6429, 0.6803, 0.6429, 0.6577, 0.6546, 0.723, 0.6547, 0.7394, 0.6548, 0.7413, 0.6432, 0.7413, 0.6431, 0.7229, 0.4777, 0.8803, 0.4775, 0.8889, 0.4771, 0.9028, 0.4656, 0.9024, 0.4662, 0.8799, 0.5937, 0.9232, 0.5935, 0.9096, 0.5934, 0.9013, 0.6049, 0.9009, 0.6052, 0.9228, 0.1136, 0.842, 0.1132, 0.8614, 0.1136, 0.8637, 0.1042, 0.8545, 0.5934, 0.9013, 0.593, 0.8787, 0.6045, 0.8783, 0.6049, 0.9009, 0.4771, 0.9028, 0.4767, 0.9244, 0.4652, 0.924, 0.4656, 0.9024, 0.4811, 0.7985, 0.4803, 0.8136, 0.4802, 0.816, 0.4687, 0.8156, 0.4696, 0.798, 0.0, 0.0, 0.0, 0.0, 0.0, 0.0, 0.0, 0.0, 0.5594, 0.9568, 0.5938, 0.9559, 0.5938, 0.9435, 0.6054, 0.9432, 0.6054, 0.9612, 0.5594, 0.9625, 0.0, 0.0, 0.0, 0.0, 0.0, 0.0, 0.0, 0.0, 0.4802, 0.816, 0.4793, 0.8361, 0.4677, 0.8356, 0.4687, 0.8156, 0.5918, 0.8348, 0.5917, 0.8321, 0.5911, 0.8153, 0.6026, 0.815, 0.6033, 0.8345, 0.6284, 0.4102, 0.6282, 0.4149, 0.6625, 0.4139, 0.6556, 0.5926, 0.5736, 0.5948, 0.5807, 0.4115, 0.5924, 0.8562, 0.5918, 0.8348, 0.6033, 0.8345, 0.6039, 0.8559, 0.4784, 0.8578, 0.4777, 0.8803, 0.4662, 0.8799, 0.4669, 0.8573, 0.6545, 0.7024, 0.6546, 0.723, 0.6431, 0.7229, 0.6429, 0.7023, 0.6546, 0.6141, 0.6545, 0.6353, 0.6429, 0.6353, 0.6431, 0.6141, 0.0, 0.0, 0.0, 0.0, 0.0, 0.0, 0.0, 0.0, 0.0, 0.0, 0.0, 0.0, 0.0, 0.0, 0.0, 0.0, 0.5938, 0.9435, 0.5937, 0.9232, 0.6052, 0.9228, 0.6054, 0.9432, 0.4793, 0.8361, 0.4789, 0.8449, 0.4784, 0.8578, 0.4669, 0.8573, 0.4677, 0.8356, 0.593, 0.8787, 0.5926, 0.8653, 0.5924, 0.8562, 0.6039, 0.8559, 0.6045, 0.8783, 0.6625, 0.2218, 0.6282, 0.2227, 0.6284, 0.2285, 0.5807, 0.2298, 0.5736, 0.002241, 0.6556, 0.0, 0.0, 0.0, 0.0, 0.0, 0.0, 0.0, 0.0, 0.0, 0.6058, 0.8106, 0.6054, 0.798, 0.6423, 0.7982, 0.6428, 0.8108, 0.09079, 0.842, 0.07133, 0.8376, 0.07475, 0.8247, 0.09194, 0.8286, 0.1484, 0.6251, 0.1649, 0.6377, 0.1574, 0.6481, 0.1429, 0.637, 0.1301, 0.8376, 0.1106, 0.842, 0.1095, 0.8286, 0.1267, 0.8247, 0.1106, 0.842, 0.09079, 0.842, 0.09194, 0.8286, 0.1095, 0.8286, 0.1301, 0.6165, 0.1484, 0.6251, 0.1429, 0.637, 0.1267, 0.6293, 0.01146, 0.7815, 0.00387, 0.7605, 0.01513, 0.7567, 0.02184, 0.7751, 0.1106, 0.6121, 0.1301, 0.6165, 0.1267, 0.6293, 0.1095, 0.6254, 0.1484, 0.8289, 0.1301, 0.8376, 0.1267, 0.8247, 0.1429, 0.8171, 0.00387, 0.6935, 0.01146, 0.6726, 0.02184, 0.6789, 0.01513, 0.6974, 0.09079, 0.6121, 0.1106, 0.6121, 0.1095, 0.6254, 0.09194, 0.6254, 0.1649, 0.8163, 0.1484, 0.8289, 0.1429, 0.8171, 0.1574, 0.8059, 0.07133, 0.6165, 0.09079, 0.6121, 0.09194, 0.6254, 0.07475, 0.6293, 0.02248, 0.8003, 0.01146, 0.7815, 0.02184, 0.7751, 0.03158, 0.7918, 0.1789, 0.8003, 0.1649, 0.8163, 0.1574, 0.8059, 0.1698, 0.7918, 0.05301, 0.6251, 0.07133, 0.6165, 0.07475, 0.6293, 0.05855, 0.637, 0.19, 0.7815, 0.1789, 0.8003, 0.1698, 0.7918, 0.1796, 0.7751, 0.0, 0.7157, 0.00387, 0.6935, 0.01513, 0.6974, 0.01171, 0.717, 0.1975, 0.7606, 0.19, 0.7815, 0.1796, 0.7751, 0.1863, 0.7567, 0.03651, 0.6377, 0.05301, 0.6251, 0.05855, 0.637, 0.04398, 0.6481, 0.03651, 0.8163, 0.02248, 0.8003, 0.03158, 0.7918, 0.04398, 0.8059, 0.2014, 0.7383, 0.1975, 0.7606, 0.1863, 0.7567, 0.1897, 0.737, 0.2014, 0.7157, 0.2014, 0.7383, 0.1897, 0.737, 0.1897, 0.717, 3.927e-08, 0.7383, 0.0, 0.7157, 0.01171, 0.717, 0.01171, 0.737, 0.1975, 0.6935, 0.2014, 0.7157, 0.1897, 0.717, 0.1863, 0.6974, 0.02248, 0.6537, 0.03651, 0.6377, 0.04398, 0.6481, 0.03158, 0.6623, 0.05301, 0.8289, 0.03651, 0.8163, 0.04398, 0.8059, 0.05855, 0.817, 0.19, 0.6726, 0.1975, 0.6935, 0.1863, 0.6974, 0.1796, 0.6789, 0.1789, 0.6537, 0.19, 0.6726, 0.1796, 0.6789, 0.1698, 0.6623, 0.00387, 0.7605, 3.927e-08, 0.7383, 0.01171, 0.737, 0.01513, 0.7567, 0.07133, 0.8376, 0.05301, 0.8289, 0.05855, 0.817, 0.07475, 0.8247, 0.1649, 0.6377, 0.1789, 0.6537, 0.1698, 0.6623, 0.1574, 0.6481, 0.5627, 0.798, 0.5451, 0.798, 0.5279, 0.7941, 0.5117, 0.7865, 0.4972, 0.7754, 0.4848, 0.7612, 0.475, 0.7446, 0.4683, 0.7261, 0.4649, 0.7064, 0.4649, 0.6864, 0.4683, 0.6668, 0.475, 0.6483, 0.4848, 0.6317, 0.4972, 0.6175, 0.5117, 0.6064, 0.5279, 0.5987, 0.5451, 0.5948, 0.5627, 0.5948, 0.5799, 0.5987, 0.596, 0.6064, 0.6106, 0.6175, 0.623, 0.6317, 0.6328, 0.6483, 0.6395, 0.6668, 0.6429, 0.6864, 0.6429, 0.7064, 0.6395, 0.7261, 0.6328, 0.7446, 0.623, 0.7612, 0.6106, 0.7754, 0.596, 0.7865, 0.5799, 0.7941, 0.03792, 0.9544, 0.03801, 0.9357, 0.07498, 0.9357, 0.07488, 0.9544, 0.6062, 0.826, 0.6058, 0.8106, 0.6428, 0.8108, 0.6431, 0.8262, 0.03777, 0.9714, 0.03792, 0.9544, 0.07488, 0.9544, 0.07474, 0.9714, 0.6064, 0.8436, 0.6062, 0.826, 0.6431, 0.8262, 0.6434, 0.8438, 0.03717, 0.876, 0.03701, 0.8953, 5.349e-05, 0.8953, 0.0002118, 0.8759, 0.03742, 0.9713, 0.03777, 0.9863, 0.0008152, 0.9863, 0.0004691, 0.9713, 0.6065, 0.8627, 0.6064, 0.8436, 0.6434, 0.8438, 0.6435, 0.8629, 0.03742, 0.858, 0.03717, 0.876, 0.0002118, 0.8759, 0.000469, 0.8579, 0.03717, 0.954, 0.03742, 0.9713, 0.0004691, 0.9713, 0.0002119, 0.954, 0.6065, 0.8826, 0.6065, 0.8627, 0.6435, 0.8629, 0.6435, 0.8828, 0.03777, 0.842, 0.03742, 0.858, 0.000469, 0.8579, 0.0008152, 0.842, 0.03701, 0.9351, 0.03717, 0.954, 0.0002119, 0.954, 5.35e-05, 0.9351, 0.6064, 0.9025, 0.6065, 0.8826, 0.6435, 0.8828, 0.6434, 0.9027, 0.8525, 0.9398, 0.8535, 0.956, 0.8167, 0.9563, 0.8157, 0.94, 0.03696, 0.9153, 0.03701, 0.9351, 5.35e-05, 0.9351, 0.0, 0.9152, 0.6062, 0.9217, 0.6064, 0.9025, 0.6434, 0.9027, 0.6431, 0.9219, 0.8518, 0.9216, 0.8525, 0.9398, 0.8157, 0.94, 0.815, 0.9218, 0.03701, 0.8953, 0.03696, 0.9153, 0.0, 0.9152, 5.349e-05, 0.8953, 0.6058, 0.9394, 0.6062, 0.9217, 0.6431, 0.9219, 0.6428, 0.9396, 0.8513, 0.9021, 0.8518, 0.9216, 0.815, 0.9218, 0.8145, 0.9023, 0.6054, 0.955, 0.6058, 0.9394, 0.6428, 0.9396, 0.6423, 0.9552, 0.8512, 0.8821, 0.8513, 0.9021, 0.8145, 0.9023, 0.8143, 0.8823, 0.03792, 0.8582, 0.03777, 0.842, 0.07474, 0.842, 0.07488, 0.8582, 0.8513, 0.8623, 0.8512, 0.8821, 0.8143, 0.8823, 0.8145, 0.8626, 0.03801, 0.8764, 0.03792, 0.8582, 0.07488, 0.8582, 0.07498, 0.8764, 0.8518, 0.8436, 0.8513, 0.8623, 0.8145, 0.8626, 0.815, 0.8439, 0.03806, 0.8959, 0.03801, 0.8764, 0.07498, 0.8764, 0.07503, 0.8959, 0.8525, 0.8266, 0.8518, 0.8436, 0.815, 0.8439, 0.8157, 0.8268, 0.03806, 0.9159, 0.03806, 0.8959, 0.07503, 0.8959, 0.07503, 0.9159, 0.8535, 0.812, 0.8525, 0.8266, 0.8157, 0.8268, 0.8167, 0.8122, 0.03801, 0.9357, 0.03806, 0.9159, 0.07503, 0.9159, 0.07498, 0.9357, 0.6625, 0.7287, 0.6644, 0.7062, 0.6668, 0.707, 0.6649, 0.7286, 0.8023, 0.8354, 0.7834, 0.842, 0.7808, 0.8373, 0.799, 0.831, 0.6644, 0.7512, 0.6625, 0.7287, 0.6649, 0.7286, 0.6668, 0.7502, 0.7249, 0.622, 0.7326, 0.6193, 0.7322, 0.6237, 0.7248, 0.6262, 0.7053, 0.8227, 0.6908, 0.8227, 0.6921, 0.8188, 0.7059, 0.8188, 0.6702, 0.7729, 0.6644, 0.7512, 0.6668, 0.7502, 0.6723, 0.771, 0.7326, 0.6193, 0.7439, 0.6154, 0.743, 0.6199, 0.7322, 0.6237, 0.6795, 0.7929, 0.6702, 0.7729, 0.6723, 0.771, 0.6813, 0.7902, 0.7541, 0.6132, 0.7462, 0.6132, 0.7457, 0.6007, 0.7533, 0.6007, 0.7439, 0.6154, 0.7636, 0.6132, 0.7619, 0.6178, 0.743, 0.6199, 0.6908, 0.8227, 0.6908, 0.8086, 0.6921, 0.8052, 0.6921, 0.8188, 0.0, 0.0, 0.0, 0.0, 0.0, 0.0, 0.0, 0.0, 0.0, 0.0, 0.0, 0.0, 0.0, 0.0, 0.0, 0.0, 0.0, 0.0, 0.0, 0.0, 0.0, 0.0, 0.0, 0.0, 0.0, 0.0, 0.0, 0.0, 0.0, 0.0, 0.0, 0.0, 0.0, 0.0, 0.0, 0.0, 0.0, 0.0, 0.0, 0.0, 0.0, 0.0, 0.0, 0.0, 0.0, 0.0, 0.0, 0.0, 0.0, 0.0, 0.0, 0.0, 0.0, 0.0, 0.0, 0.0, 0.0, 0.0, 0.0, 0.0, 0.0, 0.0, 0.0, 0.0, 0.0, 0.0, 0.0, 0.0, 0.0, 0.0, 0.0, 0.0, 0.0, 0.0, 0.0, 0.0, 0.0, 0.0, 0.0, 0.0, 0.0, 0.0, 0.0, 0.0, 0.0, 0.0, 0.0, 0.0, 0.0, 0.0, 0.0, 0.0, 0.0, 0.0, 0.0, 0.0, 0.0, 0.0, 0.0, 0.0, 0.0, 0.0, 0.0, 0.0, 0.0, 0.0, 0.0, 0.0, 0.0, 0.0, 0.0, 0.0, 0.0, 0.0, 0.0, 0.0, 0.0, 0.0, 0.0, 0.0, 0.0, 0.0, 0.0, 0.0, 0.0, 0.0, 0.0, 0.0, 0.0, 0.0, 0.0, 0.0, 0.0, 0.0, 0.0, 0.0, 0.0, 0.0, 0.0, 0.0, 0.0, 0.0, 0.0, 0.0, 0.0, 0.0, 0.0, 0.0, 0.0, 0.0, 0.0, 0.0, 0.0, 0.0, 0.0, 0.0, 0.0, 0.0, 0.0, 0.0, 0.0, 0.0, 0.0, 0.0, 0.0, 0.0, 0.0, 0.0, 0.0, 0.0, 0.0, 0.0, 0.0, 0.0, 0.0, 0.0, 0.0, 0.0, 0.0, 0.0, 0.0, 0.0, 0.0, 0.0, 0.0, 0.0, 0.0, 0.0, 0.0, 0.0, 0.0, 0.0, 0.0, 0.0, 0.0, 0.0, 0.0, 0.0, 0.0, 0.0, 0.0, 0.0, 0.0, 0.0, 0.0, 0.0, 0.0, 0.0, 0.0, 0.0, 0.0, 0.0, 0.0, 0.0, 0.0, 0.0, 0.0, 0.0, 0.0, 0.0, 0.0, 0.0, 0.0, 0.0, 0.0, 0.0, 0.0, 0.0, 0.0, 0.0, 0.0, 0.0, 0.09749, 0.9774, 0.09725, 0.9643, 0.1039, 0.9642, 0.1042, 0.9773, 0.9933, 0.3501, 1.0, 0.5684, 0.9933, 0.5686, 0.9866, 0.3503, 0.3199, 0.8819, 0.32, 0.8605, 0.3267, 0.8605, 0.3266, 0.8819, 0.09725, 0.9643, 0.09703, 0.9435, 0.1037, 0.9435, 0.1039, 0.9642, 0.3199, 0.9036, 0.3199, 0.8819, 0.3266, 0.8819, 0.3266, 0.9036, 0.6548, 0.8939, 0.6548, 0.8852, 0.6615, 0.8852, 0.6615, 0.8939, 0.09749, 0.8578, 0.09747, 0.842, 0.1042, 0.842, 0.1042, 0.8578, 0.32, 0.9248, 0.3199, 0.9036, 0.3266, 0.9036, 0.3267, 0.9248, 0.6548, 0.8852, 0.6548, 0.8724, 0.6614, 0.8724, 0.6615, 0.8852, 0.3201, 0.9445, 0.32, 0.9248, 0.3267, 0.9248, 0.3268, 0.9445, 0.1203, 0.842, 0.1203, 0.8506, 0.1136, 0.8506, 0.1136, 0.842, 0.6625, 0.2126, 0.7383, 8.966e-08, 0.7381, 0.01259, 0.6655, 0.2165, 0.8143, 0.8281, 0.8023, 0.8354, 0.799, 0.831, 0.8106, 0.824, 0.6702, 0.6845, 0.6795, 0.6645, 0.6813, 0.667, 0.6723, 0.6862, 0.7541, 0.0, 0.8279, 0.2072, 0.8241, 0.2113, 0.7533, 0.01259, 0.7834, 0.6154, 0.8023, 0.622, 0.799, 0.6262, 0.7808, 0.6199, 0.6644, 0.7062, 0.6702, 0.6845, 0.6723, 0.6862, 0.6668, 0.707, 0.7834, 0.842, 0.7711, 0.8434, 0.7691, 0.8386, 0.7808, 0.8373, 0.8023, 0.622, 0.8143, 0.6293, 0.8106, 0.6333, 0.799, 0.6262, 0.7383, 0.6132, 0.6625, 0.4006, 0.6655, 0.3968, 0.7381, 0.6007, 0.7074, 0.6326, 0.7249, 0.622, 0.7248, 0.6262, 0.708, 0.6365, 0.7711, 0.8434, 0.7636, 0.8442, 0.7619, 0.8394, 0.7691, 0.8386, 0.8279, 0.406, 0.7541, 0.6132, 0.7533, 0.6007, 0.8241, 0.402, 0.7053, 0.6347, 0.7074, 0.6326, 0.708, 0.6365, 0.7059, 0.6384, 0.7636, 0.8442, 0.7439, 0.842, 0.743, 0.8373, 0.7619, 0.8394, 0.7383, 8.966e-08, 0.7462, 4.483e-08, 0.7457, 0.01259, 0.7381, 0.01259, 0.6921, 0.647, 0.7053, 0.6347, 0.7059, 0.6384, 0.6933, 0.6503, 0.7326, 0.8381, 0.7249, 0.8354, 0.7248, 0.831, 0.7322, 0.8335, 0.6908, 0.6488, 0.6921, 0.647, 0.6933, 0.6503, 0.6921, 0.652, 0.7462, 0.6132, 0.7383, 0.6132, 0.7381, 0.6007, 0.7457, 0.6007, 0.7439, 0.842, 0.7326, 0.8381, 0.7322, 0.8335, 0.743, 0.8373, 0.6625, 0.3066, 0.6625, 0.2126, 0.6655, 0.2165, 0.6655, 0.3067, 0.6795, 0.6645, 0.6908, 0.6488, 0.6921, 0.652, 0.6813, 0.667, 0.7249, 0.8354, 0.7074, 0.8247, 0.708, 0.8207, 0.7248, 0.831, 0.7462, 4.483e-08, 0.7541, 0.0, 0.7533, 0.01259, 0.7457, 0.01259, 0.7636, 0.6132, 0.7711, 0.614, 0.7691, 0.6186, 0.7619, 0.6178, 0.7074, 0.8247, 0.7053, 0.8227, 0.7059, 0.8188, 0.708, 0.8207, 0.7711, 0.614, 0.7834, 0.6154, 0.7808, 0.6199, 0.7691, 0.6186, 0.6625, 0.4006, 0.6625, 0.3066, 0.6655, 0.3067, 0.6655, 0.3968, 0.6908, 0.8086, 0.6795, 0.7929, 0.6813, 0.7902, 0.6921, 0.8052, 0.9465, 0.2039, 0.9326, 0.2039, 0.9305, 0.2019, 0.9137, 0.1917, 0.9063, 0.1891, 0.9063, 4.483e-08, 0.9139, 1.121e-07, 0.9866, 0.2039, 0.9465, 0.2039, 0.9139, 1.121e-07, 0.9866, 0.2941, 0.9736, 0.2941, 0.9718, 0.2725, 0.9663, 0.2517, 0.9573, 0.2325, 0.9465, 0.2175, 0.9465, 0.2039, 0.9866, 0.2039, 0.9465, 0.3843, 0.9139, 0.5881, 0.9063, 0.5881, 0.9063, 0.399, 0.9137, 0.3964, 0.9305, 0.3862, 0.9326, 0.3843, 0.9866, 0.3843, 0.9139, 0.5881, 0.9465, 0.3843, 0.9866, 0.2941, 0.9866, 0.3843, 0.9465, 0.3843, 0.9465, 0.3707, 0.9573, 0.3556, 0.9663, 0.3365, 0.9718, 0.3157, 0.9736, 0.2941, 0.8279, 0.3894, 0.8394, 0.3964, 0.8576, 0.4028, 0.8694, 0.4041, 0.8988, 0.5881, 0.9063, 0.1891, 0.8955, 0.1854, 0.8766, 0.1833, 0.8694, 0.1841, 0.8988, 0.0, 0.9063, 4.483e-08, 0.8694, 0.4041, 0.8766, 0.4049, 0.8955, 0.4028, 0.9063, 0.399, 0.9063, 0.5881, 0.8988, 0.5881, 0.9465, 0.2175, 0.9452, 0.2157, 0.9326, 0.2039, 0.9465, 0.2039, 0.8694, 0.1841, 0.8576, 0.1854, 0.8394, 0.1917, 0.8279, 0.1987, 0.8988, 0.0, 0.3201, 0.8401, 0.3203, 0.8216, 0.3269, 0.8216, 0.3268, 0.8401, 0.6481, 0.9347, 0.6481, 0.7414, 0.6548, 0.7413, 0.6548, 0.9346, 0.655, 0.8297, 0.6553, 0.8102, 0.662, 0.8102, 0.6617, 0.8297, 0.32, 0.8605, 0.3201, 0.8401, 0.3268, 0.8401, 0.3267, 0.8605, 0.09703, 0.9435, 0.09697, 0.9301, 0.1037, 0.9301, 0.1037, 0.9435, 0.6553, 0.8102, 0.6556, 0.7983, 0.6623, 0.7983, 0.662, 0.8102, 1.0, 0.0, 0.9933, 0.1758, 0.9866, 0.176, 0.9933, 0.0001819, 0.655, 0.9144, 0.6548, 0.8939, 0.6615, 0.8939, 0.6616, 0.9144, 0.09697, 0.9301, 0.09693, 0.9219, 0.1036, 0.9219, 0.1037, 0.9301, 0.6614, 0.5949, 0.6614, 0.7983, 0.6548, 0.7982, 0.6548, 0.5948, 0.655, 0.9171, 0.655, 0.9144, 0.6616, 0.9144, 0.6617, 0.9171, 0.09693, 0.9219, 0.09697, 0.9003, 0.1037, 0.9003, 0.1036, 0.9219, 0.1269, 0.842, 0.1269, 0.8505, 0.1203, 0.8506, 0.1203, 0.842, 0.6552, 0.9332, 0.655, 0.9171, 0.6617, 0.9171, 0.6619, 0.9332, 0.09707, 0.8879, 0.09714, 0.8794, 0.1038, 0.8794, 0.1038, 0.8879, 0.6553, 0.9349, 0.6552, 0.9332, 0.6619, 0.9332, 0.6619, 0.9349, 0.1203, 0.8506, 0.1203, 0.8593, 0.1136, 0.8593, 0.1136, 0.8506, 0.09697, 0.9003, 0.09707, 0.8879, 0.1038, 0.8879, 0.1037, 0.9003, 0.9933, 0.263, 0.9933, 0.3501, 0.9866, 0.3503, 0.9866, 0.2632, 0.6556, 0.9495, 0.6553, 0.9349, 0.6619, 0.9349, 0.6623, 0.9495, 0.09714, 0.8794, 0.09743, 0.8602, 0.1041, 0.8602, 0.1038, 0.8794, 0.1269, 0.8505, 0.1269, 0.8591, 0.1203, 0.8591, 0.1203, 0.8506, 0.6548, 0.8507, 0.6549, 0.8427, 0.6616, 0.8427, 0.6615, 0.8507, 0.09743, 0.8602, 0.09749, 0.8578, 0.1042, 0.8578, 0.1041, 0.8602, 0.6549, 0.8427, 0.655, 0.8297, 0.6617, 0.8297, 0.6616, 0.8427, 0.9933, 0.1758, 0.9933, 0.263, 0.9866, 0.2632, 0.9866, 0.176, 0.3203, 0.9603, 0.3201, 0.9445, 0.3268, 0.9445, 0.3269, 0.9603, 0.3202, 0.9739, 0.3203, 0.9603, 0.3269, 0.9603, 0.3269, 0.9739, 0.6548, 0.8724, 0.6548, 0.8507, 0.6615, 0.8507, 0.6614, 0.8724])
me_cube.materials.append(mat_material)
me_cube.materials.append(mat_glass)
me_cube.use_remesh_preserve_volume = False
me_cube.use_remesh_preserve_attributes = False
me_cube.use_mirror_vertex_groups = False
me_cube.update()

# ---- objects
ob_sun = bpy.data.objects.new('Sun', light_sun)
ob_spaceship = bpy.data.objects.new('Spaceship', me_cube)

# ---- transforms, parenting, visibility, modifiers, constraints
ob_sun.location = (-0.9037, 2.976, 6.551)
ob_sun.lineart.crease_threshold = 0.0
ob_spaceship.location = (0.0, 0.0, 0.0)
ob_spaceship.scale = (2.249, 1.0, 1.0)
ob_spaceship.lock_rotations_4d = False
ob_spaceship.empty_display_type = 'ARROWS'
ob_spaceship.lineart.crease_threshold = 0.0

# ---- collection membership
col_collection_1.objects.link(ob_sun)
col_collection_1.objects.link(ob_spaceship)

# ---- scene / render settings (as saved in the file)
scene.frame_start = 1; scene.frame_end = 250; scene.frame_set(1)
scene.render.engine = 'BLENDER_EEVEE_NEXT'
scene.render.resolution_percentage = 50
scene.render.dither_intensity = 0.0
scene.cycles.use_denoising = False
scene.cycles.samples = 128
scene.cycles.sampling_pattern = 'TABULATED_SOBOL'
scene.cycles.light_sampling_threshold = 0.0
scene.cycles.use_adaptive_sampling = False
scene.cycles.use_light_tree = False
scene.cycles.blur_glossy = 0.0
scene.cycles.sample_clamp_indirect = 0.0
scene.view_settings.view_transform = 'Standard'
bpy.context.view_layer.update()

# ---- added for rendering (the .blend has no active camera): camera
cam_auto = bpy.data.cameras.new('AutoCamera')
cam_auto.lens = 50.0
cam_auto.sensor_width = 36.0
cam_auto.clip_end = 1000.0
ob_auto_camera = bpy.data.objects.new('AutoCamera', cam_auto)
scene.collection.objects.link(ob_auto_camera)
ob_auto_camera.location = (5.56115, -6.78414, 4.67012)
ob_auto_camera.rotation_euler = (1.09748, -7.21219e-08, 0.694738)
scene.camera = ob_auto_camera
bpy.context.view_layer.update()
